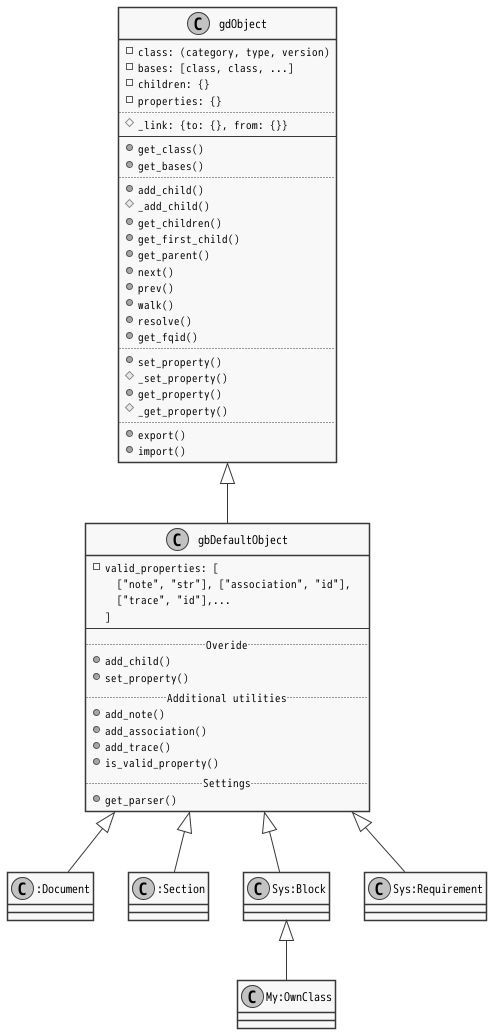

The diagram above was rendered by PlantUML. Its source (embedded in the PNG):
@startuml Plugins_ClassDiagram

!include style.iuml

class gdObject {
  -{field} class: (category, type, version)
  -{field} bases: [class, class, ...]
  -{field} children: {}
  -{field} properties: {}
  ..
  #{field} _link: {to: {}, from: {}}
  --
  +get_class()
  +get_bases()
  ..
  +add_child()
  #_add_child()
  +get_children()
  +get_first_child()
  +get_parent()
  +next()
  +prev()
  +walk()
  +resolve()
  +get_fqid()
  ..
  +set_property()
  #_set_property()
  +get_property()
  #_get_property()
  ..
  +export()
  +import()
}

class gbDefaultObject {
  -valid_properties: [\n  ["note", "str"], ["association", "id"],  \n  ["trace", "id"],...\n]
  --
  ..Overide..
  +add_child()
  +set_property()
  ..Additional utilities..
  +add_note()
  +add_association()
  +add_trace()
  +is_valid_property()
  ..Settings..
  +get_parser()
}

gdObject <|-- gbDefaultObject

gbDefaultObject <|-- ":Document"
gbDefaultObject <|-- ":Section"
gbDefaultObject <|-- "Sys:Block"
gbDefaultObject <|-- "Sys:Requirement"

"Sys:Block" <|-- "My:OwnClass"

@enduml